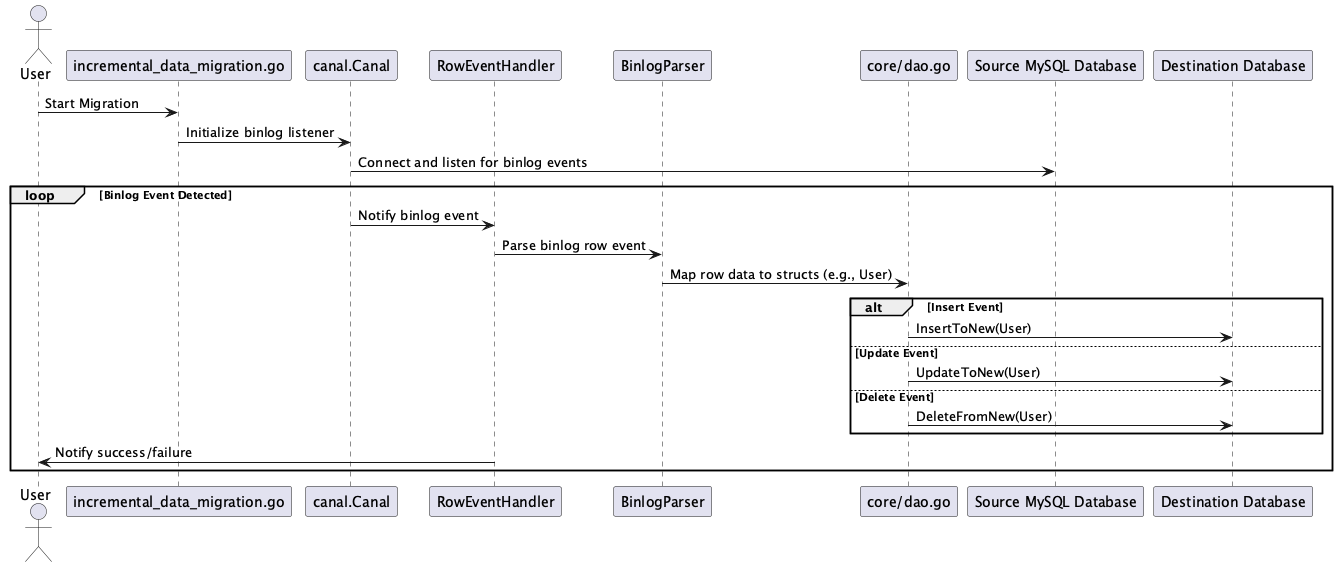

The diagram above was rendered by PlantUML. Its source (embedded in the PNG):
@startuml duanfuxiang0_MysqlMigrationTool

actor User

participant "incremental_data_migration.go" as IncrementalMigration
participant "canal.Canal" as Canal
participant "RowEventHandler" as RowEventHandler
participant "BinlogParser" as BinlogParser
participant "core/dao.go" as DAO
participant "Source MySQL Database" as SourceDB
participant "Destination Database" as DestDB

User -> IncrementalMigration: Start Migration

IncrementalMigration -> Canal: Initialize binlog listener
Canal -> SourceDB: Connect and listen for binlog events

loop Binlog Event Detected
    Canal -> RowEventHandler: Notify binlog event
    RowEventHandler -> BinlogParser: Parse binlog row event
    BinlogParser -> DAO: Map row data to structs (e.g., User)
    
    alt Insert Event
        DAO -> DestDB: InsertToNew(User)
    else Update Event
        DAO -> DestDB: UpdateToNew(User)
    else Delete Event
        DAO -> DestDB: DeleteFromNew(User)
    end

    RowEventHandler -> User: Notify success/failure
end

@enduml